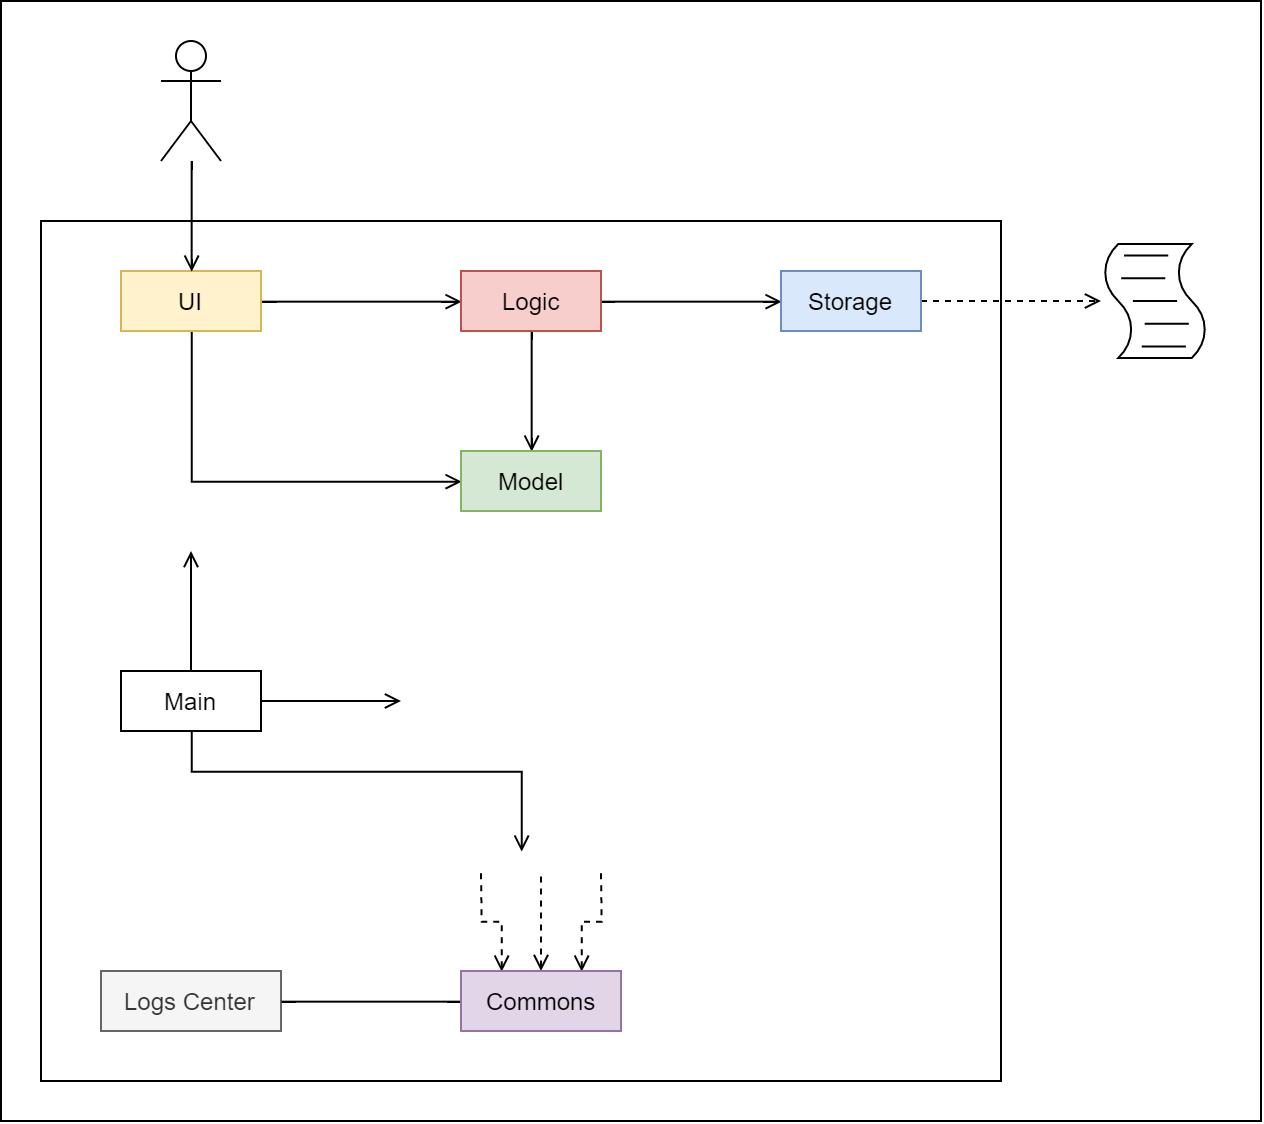

The diagram above was exported from draw.io. Its source (the exported page's mxGraphModel, read from the mxfile embedded in the PNG):
<mxGraphModel dx="853" dy="503" grid="1" gridSize="10" guides="1" tooltips="1" connect="1" arrows="1" fold="1" page="1" pageScale="1" pageWidth="850" pageHeight="1100" math="0" shadow="0">
  <root>
    <mxCell id="0" />
    <mxCell id="1" parent="0" />
    <mxCell id="k_ZN17Y_Eiz-2QJoyS40-30" value="" style="rounded=0;whiteSpace=wrap;html=1;" parent="1" vertex="1">
      <mxGeometry x="140" y="100" width="630" height="560" as="geometry" />
    </mxCell>
    <mxCell id="k_ZN17Y_Eiz-2QJoyS40-23" value="" style="rounded=0;whiteSpace=wrap;html=1;" parent="1" vertex="1">
      <mxGeometry x="160" y="210" width="480" height="430" as="geometry" />
    </mxCell>
    <mxCell id="k_ZN17Y_Eiz-2QJoyS40-7" style="edgeStyle=orthogonalEdgeStyle;rounded=0;orthogonalLoop=1;jettySize=auto;html=1;entryX=0;entryY=0.5;entryDx=0;entryDy=0;endArrow=open;endFill=0;" parent="1" source="k_ZN17Y_Eiz-2QJoyS40-1" target="k_ZN17Y_Eiz-2QJoyS40-2" edge="1">
      <mxGeometry relative="1" as="geometry" />
    </mxCell>
    <mxCell id="k_ZN17Y_Eiz-2QJoyS40-11" style="edgeStyle=orthogonalEdgeStyle;rounded=0;orthogonalLoop=1;jettySize=auto;html=1;entryX=0;entryY=0.5;entryDx=0;entryDy=0;endArrow=open;endFill=0;" parent="1" source="k_ZN17Y_Eiz-2QJoyS40-1" target="k_ZN17Y_Eiz-2QJoyS40-5" edge="1">
      <mxGeometry relative="1" as="geometry">
        <Array as="points">
          <mxPoint x="235" y="340" />
        </Array>
      </mxGeometry>
    </mxCell>
    <mxCell id="k_ZN17Y_Eiz-2QJoyS40-1" value="UI" style="html=1;fillColor=#fff2cc;strokeColor=#d6b656;" parent="1" vertex="1">
      <mxGeometry x="200" y="235" width="70" height="30" as="geometry" />
    </mxCell>
    <mxCell id="k_ZN17Y_Eiz-2QJoyS40-8" style="edgeStyle=orthogonalEdgeStyle;rounded=0;orthogonalLoop=1;jettySize=auto;html=1;entryX=0;entryY=0.5;entryDx=0;entryDy=0;endArrow=open;endFill=0;" parent="1" source="k_ZN17Y_Eiz-2QJoyS40-2" target="k_ZN17Y_Eiz-2QJoyS40-3" edge="1">
      <mxGeometry relative="1" as="geometry" />
    </mxCell>
    <mxCell id="k_ZN17Y_Eiz-2QJoyS40-9" style="edgeStyle=orthogonalEdgeStyle;rounded=0;orthogonalLoop=1;jettySize=auto;html=1;entryX=0.5;entryY=0;entryDx=0;entryDy=0;endArrow=open;endFill=0;" parent="1" source="k_ZN17Y_Eiz-2QJoyS40-2" target="k_ZN17Y_Eiz-2QJoyS40-5" edge="1">
      <mxGeometry relative="1" as="geometry" />
    </mxCell>
    <mxCell id="k_ZN17Y_Eiz-2QJoyS40-2" value="Logic" style="html=1;fillColor=#f8cecc;strokeColor=#b85450;" parent="1" vertex="1">
      <mxGeometry x="370" y="235" width="70" height="30" as="geometry" />
    </mxCell>
    <mxCell id="k_ZN17Y_Eiz-2QJoyS40-29" style="edgeStyle=orthogonalEdgeStyle;rounded=0;orthogonalLoop=1;jettySize=auto;html=1;startArrow=none;startFill=0;endArrow=open;endFill=0;dashed=1;" parent="1" source="k_ZN17Y_Eiz-2QJoyS40-3" target="k_ZN17Y_Eiz-2QJoyS40-28" edge="1">
      <mxGeometry relative="1" as="geometry" />
    </mxCell>
    <mxCell id="k_ZN17Y_Eiz-2QJoyS40-3" value="Storage" style="html=1;fillColor=#dae8fc;strokeColor=#6c8ebf;" parent="1" vertex="1">
      <mxGeometry x="530" y="235" width="70" height="30" as="geometry" />
    </mxCell>
    <mxCell id="k_ZN17Y_Eiz-2QJoyS40-5" value="Model" style="html=1;fillColor=#d5e8d4;strokeColor=#82b366;" parent="1" vertex="1">
      <mxGeometry x="370" y="325" width="70" height="30" as="geometry" />
    </mxCell>
    <mxCell id="k_ZN17Y_Eiz-2QJoyS40-13" style="edgeStyle=orthogonalEdgeStyle;rounded=0;orthogonalLoop=1;jettySize=auto;html=1;endArrow=open;endFill=0;" parent="1" source="k_ZN17Y_Eiz-2QJoyS40-12" edge="1">
      <mxGeometry relative="1" as="geometry">
        <mxPoint x="235" y="375" as="targetPoint" />
      </mxGeometry>
    </mxCell>
    <mxCell id="k_ZN17Y_Eiz-2QJoyS40-14" style="edgeStyle=orthogonalEdgeStyle;rounded=0;orthogonalLoop=1;jettySize=auto;html=1;endArrow=open;endFill=0;" parent="1" source="k_ZN17Y_Eiz-2QJoyS40-12" edge="1">
      <mxGeometry relative="1" as="geometry">
        <mxPoint x="340" y="450" as="targetPoint" />
      </mxGeometry>
    </mxCell>
    <mxCell id="k_ZN17Y_Eiz-2QJoyS40-15" style="edgeStyle=orthogonalEdgeStyle;rounded=0;orthogonalLoop=1;jettySize=auto;html=1;endArrow=open;endFill=0;" parent="1" source="k_ZN17Y_Eiz-2QJoyS40-12" edge="1">
      <mxGeometry relative="1" as="geometry">
        <mxPoint x="400" y="525" as="targetPoint" />
        <Array as="points">
          <mxPoint x="235" y="485" />
          <mxPoint x="400" y="485" />
        </Array>
      </mxGeometry>
    </mxCell>
    <mxCell id="k_ZN17Y_Eiz-2QJoyS40-12" value="Main" style="html=1;" parent="1" vertex="1">
      <mxGeometry x="200" y="435" width="70" height="30" as="geometry" />
    </mxCell>
    <mxCell id="k_ZN17Y_Eiz-2QJoyS40-16" value="Logs Center" style="html=1;fillColor=#f5f5f5;strokeColor=#666666;fontColor=#333333;" parent="1" vertex="1">
      <mxGeometry x="190" y="585" width="90" height="30" as="geometry" />
    </mxCell>
    <mxCell id="k_ZN17Y_Eiz-2QJoyS40-19" style="edgeStyle=orthogonalEdgeStyle;rounded=0;orthogonalLoop=1;jettySize=auto;html=1;entryX=1;entryY=0.5;entryDx=0;entryDy=0;endArrow=none;endFill=0;" parent="1" source="k_ZN17Y_Eiz-2QJoyS40-18" target="k_ZN17Y_Eiz-2QJoyS40-16" edge="1">
      <mxGeometry relative="1" as="geometry" />
    </mxCell>
    <mxCell id="k_ZN17Y_Eiz-2QJoyS40-20" style="edgeStyle=orthogonalEdgeStyle;rounded=0;orthogonalLoop=1;jettySize=auto;html=1;endArrow=none;endFill=0;dashed=1;startArrow=open;startFill=0;" parent="1" source="k_ZN17Y_Eiz-2QJoyS40-18" edge="1">
      <mxGeometry relative="1" as="geometry">
        <mxPoint x="410" y="535" as="targetPoint" />
      </mxGeometry>
    </mxCell>
    <mxCell id="k_ZN17Y_Eiz-2QJoyS40-21" style="edgeStyle=orthogonalEdgeStyle;rounded=0;orthogonalLoop=1;jettySize=auto;html=1;exitX=0.25;exitY=0;exitDx=0;exitDy=0;dashed=1;startArrow=open;startFill=0;endArrow=none;endFill=0;" parent="1" source="k_ZN17Y_Eiz-2QJoyS40-18" edge="1">
      <mxGeometry relative="1" as="geometry">
        <mxPoint x="380" y="535" as="targetPoint" />
      </mxGeometry>
    </mxCell>
    <mxCell id="k_ZN17Y_Eiz-2QJoyS40-22" style="edgeStyle=orthogonalEdgeStyle;rounded=0;orthogonalLoop=1;jettySize=auto;html=1;exitX=0.75;exitY=0;exitDx=0;exitDy=0;dashed=1;startArrow=open;startFill=0;endArrow=none;endFill=0;" parent="1" source="k_ZN17Y_Eiz-2QJoyS40-18" edge="1">
      <mxGeometry relative="1" as="geometry">
        <mxPoint x="440" y="535" as="targetPoint" />
      </mxGeometry>
    </mxCell>
    <mxCell id="k_ZN17Y_Eiz-2QJoyS40-18" value="Commons" style="html=1;fillColor=#e1d5e7;strokeColor=#9673a6;" parent="1" vertex="1">
      <mxGeometry x="370" y="585" width="80" height="30" as="geometry" />
    </mxCell>
    <mxCell id="k_ZN17Y_Eiz-2QJoyS40-26" style="edgeStyle=orthogonalEdgeStyle;rounded=0;orthogonalLoop=1;jettySize=auto;html=1;entryX=0.5;entryY=0;entryDx=0;entryDy=0;startArrow=none;startFill=0;endArrow=open;endFill=0;" parent="1" source="k_ZN17Y_Eiz-2QJoyS40-24" target="k_ZN17Y_Eiz-2QJoyS40-1" edge="1">
      <mxGeometry relative="1" as="geometry" />
    </mxCell>
    <mxCell id="k_ZN17Y_Eiz-2QJoyS40-24" value="" style="shape=umlActor;verticalLabelPosition=bottom;labelBackgroundColor=#ffffff;verticalAlign=top;html=1;" parent="1" vertex="1">
      <mxGeometry x="220" y="120" width="30" height="60" as="geometry" />
    </mxCell>
    <mxCell id="k_ZN17Y_Eiz-2QJoyS40-28" value="" style="shape=mxgraph.bpmn.script_task;html=1;outlineConnect=0;" parent="1" vertex="1">
      <mxGeometry x="690" y="221.5" width="54" height="57" as="geometry" />
    </mxCell>
  </root>
</mxGraphModel>